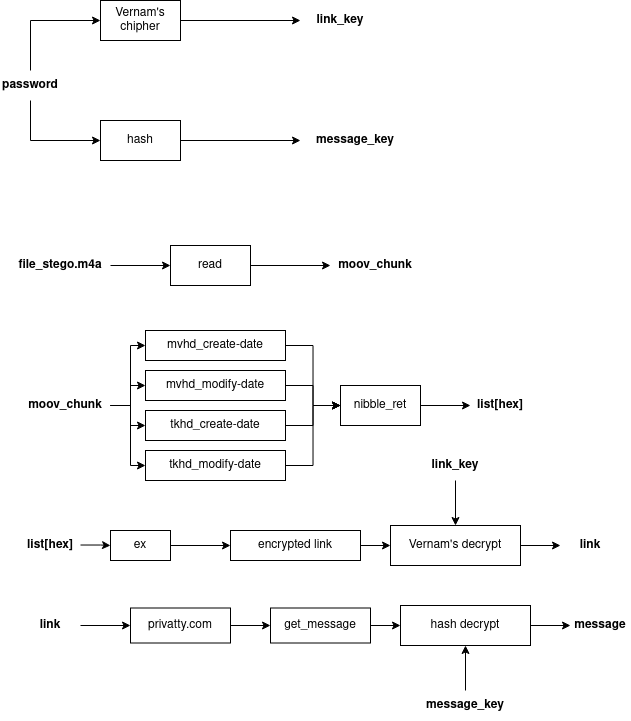

The diagram above was exported from draw.io. Its source (the exported page's mxGraphModel, read from the mxfile embedded in the PNG):
<mxGraphModel dx="1067" dy="770" grid="1" gridSize="10" guides="1" tooltips="1" connect="1" arrows="1" fold="1" page="1" pageScale="1" pageWidth="827" pageHeight="1169" math="0" shadow="0">
  <root>
    <mxCell id="0" />
    <mxCell id="1" parent="0" />
    <mxCell id="5jYrexJtKaYGDB_DM6vi-1" value="Vernam's chipher" style="rounded=0;whiteSpace=wrap;html=1;" vertex="1" parent="1">
      <mxGeometry x="160" y="40" width="80" height="40" as="geometry" />
    </mxCell>
    <mxCell id="5jYrexJtKaYGDB_DM6vi-2" value="password" style="text;html=1;strokeColor=none;fillColor=none;align=center;verticalAlign=middle;whiteSpace=wrap;rounded=0;fontStyle=1" vertex="1" parent="1">
      <mxGeometry x="60" y="110" width="60" height="30" as="geometry" />
    </mxCell>
    <mxCell id="5jYrexJtKaYGDB_DM6vi-3" value="&lt;div&gt;hash&lt;/div&gt;" style="rounded=0;whiteSpace=wrap;html=1;" vertex="1" parent="1">
      <mxGeometry x="160" y="160" width="80" height="40" as="geometry" />
    </mxCell>
    <mxCell id="5jYrexJtKaYGDB_DM6vi-4" value="" style="endArrow=classic;html=1;rounded=0;exitX=0.5;exitY=0;exitDx=0;exitDy=0;entryX=0;entryY=0.5;entryDx=0;entryDy=0;" edge="1" parent="1" source="5jYrexJtKaYGDB_DM6vi-2" target="5jYrexJtKaYGDB_DM6vi-1">
      <mxGeometry width="50" height="50" relative="1" as="geometry">
        <mxPoint x="390" y="620" as="sourcePoint" />
        <mxPoint x="440" y="570" as="targetPoint" />
        <Array as="points">
          <mxPoint x="90" y="60" />
        </Array>
      </mxGeometry>
    </mxCell>
    <mxCell id="5jYrexJtKaYGDB_DM6vi-5" value="" style="endArrow=classic;html=1;rounded=0;exitX=0.5;exitY=1;exitDx=0;exitDy=0;entryX=0;entryY=0.5;entryDx=0;entryDy=0;" edge="1" parent="1" source="5jYrexJtKaYGDB_DM6vi-2" target="5jYrexJtKaYGDB_DM6vi-3">
      <mxGeometry width="50" height="50" relative="1" as="geometry">
        <mxPoint x="390" y="620" as="sourcePoint" />
        <mxPoint x="440" y="570" as="targetPoint" />
        <Array as="points">
          <mxPoint x="90" y="180" />
        </Array>
      </mxGeometry>
    </mxCell>
    <mxCell id="5jYrexJtKaYGDB_DM6vi-6" value="" style="endArrow=classic;html=1;rounded=0;exitX=1;exitY=0.5;exitDx=0;exitDy=0;" edge="1" parent="1" source="5jYrexJtKaYGDB_DM6vi-1">
      <mxGeometry width="50" height="50" relative="1" as="geometry">
        <mxPoint x="390" y="620" as="sourcePoint" />
        <mxPoint x="360" y="60" as="targetPoint" />
      </mxGeometry>
    </mxCell>
    <mxCell id="5jYrexJtKaYGDB_DM6vi-7" value="link_key" style="text;html=1;strokeColor=none;fillColor=none;align=center;verticalAlign=middle;whiteSpace=wrap;rounded=0;fontStyle=1" vertex="1" parent="1">
      <mxGeometry x="370" y="45" width="60" height="30" as="geometry" />
    </mxCell>
    <mxCell id="5jYrexJtKaYGDB_DM6vi-8" value="" style="endArrow=classic;html=1;rounded=0;exitX=1;exitY=0.5;exitDx=0;exitDy=0;" edge="1" parent="1" source="5jYrexJtKaYGDB_DM6vi-3">
      <mxGeometry width="50" height="50" relative="1" as="geometry">
        <mxPoint x="500" y="280" as="sourcePoint" />
        <mxPoint x="360" y="180" as="targetPoint" />
      </mxGeometry>
    </mxCell>
    <mxCell id="5jYrexJtKaYGDB_DM6vi-9" value="message_key" style="text;html=1;strokeColor=none;fillColor=none;align=center;verticalAlign=middle;whiteSpace=wrap;rounded=0;fontStyle=1" vertex="1" parent="1">
      <mxGeometry x="370" y="165" width="90" height="30" as="geometry" />
    </mxCell>
    <mxCell id="5jYrexJtKaYGDB_DM6vi-14" style="edgeStyle=orthogonalEdgeStyle;rounded=0;orthogonalLoop=1;jettySize=auto;html=1;entryX=0;entryY=0.5;entryDx=0;entryDy=0;" edge="1" parent="1" source="5jYrexJtKaYGDB_DM6vi-11" target="5jYrexJtKaYGDB_DM6vi-13">
      <mxGeometry relative="1" as="geometry" />
    </mxCell>
    <mxCell id="5jYrexJtKaYGDB_DM6vi-11" value="file_stego.m4a" style="text;html=1;strokeColor=none;fillColor=none;align=center;verticalAlign=middle;whiteSpace=wrap;rounded=0;fontStyle=1" vertex="1" parent="1">
      <mxGeometry x="70" y="290" width="100" height="30" as="geometry" />
    </mxCell>
    <mxCell id="5jYrexJtKaYGDB_DM6vi-15" style="edgeStyle=orthogonalEdgeStyle;rounded=0;orthogonalLoop=1;jettySize=auto;html=1;exitX=1;exitY=0.5;exitDx=0;exitDy=0;entryX=0;entryY=0.5;entryDx=0;entryDy=0;" edge="1" parent="1" source="5jYrexJtKaYGDB_DM6vi-13" target="5jYrexJtKaYGDB_DM6vi-19">
      <mxGeometry relative="1" as="geometry">
        <mxPoint x="370" y="305.33333333333326" as="targetPoint" />
      </mxGeometry>
    </mxCell>
    <mxCell id="5jYrexJtKaYGDB_DM6vi-13" value="read" style="rounded=0;whiteSpace=wrap;html=1;" vertex="1" parent="1">
      <mxGeometry x="230" y="285" width="80" height="40" as="geometry" />
    </mxCell>
    <mxCell id="5jYrexJtKaYGDB_DM6vi-19" value="moov_chunk" style="text;html=1;strokeColor=none;fillColor=none;align=center;verticalAlign=middle;whiteSpace=wrap;rounded=0;fontStyle=1" vertex="1" parent="1">
      <mxGeometry x="390" y="290" width="90" height="30" as="geometry" />
    </mxCell>
    <mxCell id="5jYrexJtKaYGDB_DM6vi-26" style="edgeStyle=orthogonalEdgeStyle;rounded=0;orthogonalLoop=1;jettySize=auto;html=1;entryX=0;entryY=0.5;entryDx=0;entryDy=0;" edge="1" parent="1" source="5jYrexJtKaYGDB_DM6vi-20" target="5jYrexJtKaYGDB_DM6vi-22">
      <mxGeometry relative="1" as="geometry">
        <Array as="points">
          <mxPoint x="190" y="445" />
          <mxPoint x="190" y="385" />
        </Array>
      </mxGeometry>
    </mxCell>
    <mxCell id="5jYrexJtKaYGDB_DM6vi-27" style="edgeStyle=orthogonalEdgeStyle;rounded=0;orthogonalLoop=1;jettySize=auto;html=1;entryX=0;entryY=0.5;entryDx=0;entryDy=0;" edge="1" parent="1" source="5jYrexJtKaYGDB_DM6vi-20" target="5jYrexJtKaYGDB_DM6vi-23">
      <mxGeometry relative="1" as="geometry" />
    </mxCell>
    <mxCell id="5jYrexJtKaYGDB_DM6vi-28" style="edgeStyle=orthogonalEdgeStyle;rounded=0;orthogonalLoop=1;jettySize=auto;html=1;exitX=1;exitY=0.5;exitDx=0;exitDy=0;entryX=0;entryY=0.5;entryDx=0;entryDy=0;" edge="1" parent="1" source="5jYrexJtKaYGDB_DM6vi-20" target="5jYrexJtKaYGDB_DM6vi-24">
      <mxGeometry relative="1" as="geometry" />
    </mxCell>
    <mxCell id="5jYrexJtKaYGDB_DM6vi-29" style="edgeStyle=orthogonalEdgeStyle;rounded=0;orthogonalLoop=1;jettySize=auto;html=1;exitX=1;exitY=0.5;exitDx=0;exitDy=0;entryX=0;entryY=0.5;entryDx=0;entryDy=0;" edge="1" parent="1" source="5jYrexJtKaYGDB_DM6vi-20" target="5jYrexJtKaYGDB_DM6vi-25">
      <mxGeometry relative="1" as="geometry">
        <Array as="points">
          <mxPoint x="190" y="445" />
          <mxPoint x="190" y="505" />
        </Array>
      </mxGeometry>
    </mxCell>
    <mxCell id="5jYrexJtKaYGDB_DM6vi-20" value="moov_chunk" style="text;html=1;strokeColor=none;fillColor=none;align=center;verticalAlign=middle;whiteSpace=wrap;rounded=0;fontStyle=1" vertex="1" parent="1">
      <mxGeometry x="80" y="430" width="90" height="30" as="geometry" />
    </mxCell>
    <mxCell id="5jYrexJtKaYGDB_DM6vi-31" style="edgeStyle=orthogonalEdgeStyle;rounded=0;orthogonalLoop=1;jettySize=auto;html=1;exitX=1;exitY=0.5;exitDx=0;exitDy=0;entryX=0;entryY=0.5;entryDx=0;entryDy=0;" edge="1" parent="1" source="5jYrexJtKaYGDB_DM6vi-22" target="5jYrexJtKaYGDB_DM6vi-30">
      <mxGeometry relative="1" as="geometry" />
    </mxCell>
    <mxCell id="5jYrexJtKaYGDB_DM6vi-22" value="mvhd_create-date" style="rounded=0;whiteSpace=wrap;html=1;" vertex="1" parent="1">
      <mxGeometry x="205" y="370" width="140" height="30" as="geometry" />
    </mxCell>
    <mxCell id="5jYrexJtKaYGDB_DM6vi-32" style="edgeStyle=orthogonalEdgeStyle;rounded=0;orthogonalLoop=1;jettySize=auto;html=1;exitX=1;exitY=0.5;exitDx=0;exitDy=0;entryX=0;entryY=0.5;entryDx=0;entryDy=0;" edge="1" parent="1" source="5jYrexJtKaYGDB_DM6vi-23" target="5jYrexJtKaYGDB_DM6vi-30">
      <mxGeometry relative="1" as="geometry" />
    </mxCell>
    <mxCell id="5jYrexJtKaYGDB_DM6vi-23" value="mvhd_modify-date" style="rounded=0;whiteSpace=wrap;html=1;" vertex="1" parent="1">
      <mxGeometry x="205" y="410" width="140" height="30" as="geometry" />
    </mxCell>
    <mxCell id="5jYrexJtKaYGDB_DM6vi-33" style="edgeStyle=orthogonalEdgeStyle;rounded=0;orthogonalLoop=1;jettySize=auto;html=1;" edge="1" parent="1" source="5jYrexJtKaYGDB_DM6vi-24" target="5jYrexJtKaYGDB_DM6vi-30">
      <mxGeometry relative="1" as="geometry" />
    </mxCell>
    <mxCell id="5jYrexJtKaYGDB_DM6vi-24" value="tkhd_create-date" style="rounded=0;whiteSpace=wrap;html=1;" vertex="1" parent="1">
      <mxGeometry x="205" y="450" width="140" height="30" as="geometry" />
    </mxCell>
    <mxCell id="5jYrexJtKaYGDB_DM6vi-34" style="edgeStyle=orthogonalEdgeStyle;rounded=0;orthogonalLoop=1;jettySize=auto;html=1;entryX=0;entryY=0.5;entryDx=0;entryDy=0;" edge="1" parent="1" source="5jYrexJtKaYGDB_DM6vi-25" target="5jYrexJtKaYGDB_DM6vi-30">
      <mxGeometry relative="1" as="geometry" />
    </mxCell>
    <mxCell id="5jYrexJtKaYGDB_DM6vi-25" value="tkhd_modify-date" style="rounded=0;whiteSpace=wrap;html=1;" vertex="1" parent="1">
      <mxGeometry x="205" y="490" width="140" height="30" as="geometry" />
    </mxCell>
    <mxCell id="5jYrexJtKaYGDB_DM6vi-37" style="edgeStyle=orthogonalEdgeStyle;rounded=0;orthogonalLoop=1;jettySize=auto;html=1;entryX=0;entryY=0.5;entryDx=0;entryDy=0;" edge="1" parent="1" source="5jYrexJtKaYGDB_DM6vi-30" target="5jYrexJtKaYGDB_DM6vi-36">
      <mxGeometry relative="1" as="geometry" />
    </mxCell>
    <mxCell id="5jYrexJtKaYGDB_DM6vi-30" value="nibble_ret" style="rounded=0;whiteSpace=wrap;html=1;" vertex="1" parent="1">
      <mxGeometry x="400" y="425" width="80" height="40" as="geometry" />
    </mxCell>
    <mxCell id="5jYrexJtKaYGDB_DM6vi-36" value="list[hex]" style="text;html=1;strokeColor=none;fillColor=none;align=center;verticalAlign=middle;whiteSpace=wrap;rounded=0;fontStyle=1" vertex="1" parent="1">
      <mxGeometry x="530" y="430" width="60" height="30" as="geometry" />
    </mxCell>
    <mxCell id="5jYrexJtKaYGDB_DM6vi-40" style="edgeStyle=orthogonalEdgeStyle;rounded=0;orthogonalLoop=1;jettySize=auto;html=1;entryX=0;entryY=0.5;entryDx=0;entryDy=0;" edge="1" parent="1" source="5jYrexJtKaYGDB_DM6vi-38" target="5jYrexJtKaYGDB_DM6vi-39">
      <mxGeometry relative="1" as="geometry" />
    </mxCell>
    <mxCell id="5jYrexJtKaYGDB_DM6vi-38" value="list[hex]" style="text;html=1;strokeColor=none;fillColor=none;align=center;verticalAlign=middle;whiteSpace=wrap;rounded=0;fontStyle=1" vertex="1" parent="1">
      <mxGeometry x="80" y="569.5" width="60" height="30" as="geometry" />
    </mxCell>
    <mxCell id="5jYrexJtKaYGDB_DM6vi-43" style="edgeStyle=orthogonalEdgeStyle;rounded=0;orthogonalLoop=1;jettySize=auto;html=1;entryX=0;entryY=0.5;entryDx=0;entryDy=0;" edge="1" parent="1" source="5jYrexJtKaYGDB_DM6vi-39" target="5jYrexJtKaYGDB_DM6vi-42">
      <mxGeometry relative="1" as="geometry" />
    </mxCell>
    <mxCell id="5jYrexJtKaYGDB_DM6vi-39" value="ex" style="rounded=0;whiteSpace=wrap;html=1;" vertex="1" parent="1">
      <mxGeometry x="170" y="570" width="60" height="30" as="geometry" />
    </mxCell>
    <mxCell id="5jYrexJtKaYGDB_DM6vi-46" style="edgeStyle=orthogonalEdgeStyle;rounded=0;orthogonalLoop=1;jettySize=auto;html=1;" edge="1" parent="1" source="5jYrexJtKaYGDB_DM6vi-42" target="5jYrexJtKaYGDB_DM6vi-45">
      <mxGeometry relative="1" as="geometry" />
    </mxCell>
    <mxCell id="5jYrexJtKaYGDB_DM6vi-42" value="encrypted link" style="rounded=0;whiteSpace=wrap;html=1;" vertex="1" parent="1">
      <mxGeometry x="290" y="570" width="130" height="30" as="geometry" />
    </mxCell>
    <mxCell id="5jYrexJtKaYGDB_DM6vi-49" style="edgeStyle=orthogonalEdgeStyle;rounded=0;orthogonalLoop=1;jettySize=auto;html=1;exitX=1;exitY=0.5;exitDx=0;exitDy=0;entryX=0;entryY=0.5;entryDx=0;entryDy=0;" edge="1" parent="1" source="5jYrexJtKaYGDB_DM6vi-45" target="5jYrexJtKaYGDB_DM6vi-48">
      <mxGeometry relative="1" as="geometry" />
    </mxCell>
    <mxCell id="5jYrexJtKaYGDB_DM6vi-45" value="Vernam's decrypt" style="rounded=0;whiteSpace=wrap;html=1;" vertex="1" parent="1">
      <mxGeometry x="450" y="565" width="130" height="40" as="geometry" />
    </mxCell>
    <mxCell id="5jYrexJtKaYGDB_DM6vi-48" value="link" style="text;html=1;strokeColor=none;fillColor=none;align=center;verticalAlign=middle;whiteSpace=wrap;rounded=0;fontStyle=1" vertex="1" parent="1">
      <mxGeometry x="620" y="570" width="60" height="30" as="geometry" />
    </mxCell>
    <mxCell id="5jYrexJtKaYGDB_DM6vi-54" style="edgeStyle=orthogonalEdgeStyle;rounded=0;orthogonalLoop=1;jettySize=auto;html=1;" edge="1" parent="1" source="5jYrexJtKaYGDB_DM6vi-50" target="5jYrexJtKaYGDB_DM6vi-55">
      <mxGeometry relative="1" as="geometry">
        <mxPoint x="180" y="665" as="targetPoint" />
      </mxGeometry>
    </mxCell>
    <mxCell id="5jYrexJtKaYGDB_DM6vi-50" value="link" style="text;html=1;strokeColor=none;fillColor=none;align=center;verticalAlign=middle;whiteSpace=wrap;rounded=0;fontStyle=1" vertex="1" parent="1">
      <mxGeometry x="80" y="650" width="60" height="30" as="geometry" />
    </mxCell>
    <mxCell id="5jYrexJtKaYGDB_DM6vi-53" style="edgeStyle=orthogonalEdgeStyle;rounded=0;orthogonalLoop=1;jettySize=auto;html=1;entryX=0.5;entryY=0;entryDx=0;entryDy=0;" edge="1" parent="1" source="5jYrexJtKaYGDB_DM6vi-52" target="5jYrexJtKaYGDB_DM6vi-45">
      <mxGeometry relative="1" as="geometry" />
    </mxCell>
    <mxCell id="5jYrexJtKaYGDB_DM6vi-52" value="link_key" style="text;html=1;strokeColor=none;fillColor=none;align=center;verticalAlign=middle;whiteSpace=wrap;rounded=0;fontStyle=1" vertex="1" parent="1">
      <mxGeometry x="485" y="490" width="60" height="30" as="geometry" />
    </mxCell>
    <mxCell id="5jYrexJtKaYGDB_DM6vi-60" style="edgeStyle=orthogonalEdgeStyle;rounded=0;orthogonalLoop=1;jettySize=auto;html=1;exitX=1;exitY=0.5;exitDx=0;exitDy=0;entryX=0;entryY=0.5;entryDx=0;entryDy=0;" edge="1" parent="1" source="5jYrexJtKaYGDB_DM6vi-55" target="5jYrexJtKaYGDB_DM6vi-59">
      <mxGeometry relative="1" as="geometry" />
    </mxCell>
    <mxCell id="5jYrexJtKaYGDB_DM6vi-55" value="privatty.com" style="rounded=0;whiteSpace=wrap;html=1;" vertex="1" parent="1">
      <mxGeometry x="190" y="647.5" width="100" height="35" as="geometry" />
    </mxCell>
    <mxCell id="5jYrexJtKaYGDB_DM6vi-63" style="edgeStyle=orthogonalEdgeStyle;rounded=0;orthogonalLoop=1;jettySize=auto;html=1;entryX=0;entryY=0.5;entryDx=0;entryDy=0;" edge="1" parent="1" source="5jYrexJtKaYGDB_DM6vi-59" target="5jYrexJtKaYGDB_DM6vi-62">
      <mxGeometry relative="1" as="geometry" />
    </mxCell>
    <mxCell id="5jYrexJtKaYGDB_DM6vi-59" value="get_message" style="rounded=0;whiteSpace=wrap;html=1;" vertex="1" parent="1">
      <mxGeometry x="330" y="647.5" width="100" height="35" as="geometry" />
    </mxCell>
    <mxCell id="5jYrexJtKaYGDB_DM6vi-70" style="edgeStyle=orthogonalEdgeStyle;rounded=0;orthogonalLoop=1;jettySize=auto;html=1;entryX=0;entryY=0.5;entryDx=0;entryDy=0;" edge="1" parent="1" source="5jYrexJtKaYGDB_DM6vi-62" target="5jYrexJtKaYGDB_DM6vi-67">
      <mxGeometry relative="1" as="geometry" />
    </mxCell>
    <mxCell id="5jYrexJtKaYGDB_DM6vi-62" value="hash decrypt" style="rounded=0;whiteSpace=wrap;html=1;" vertex="1" parent="1">
      <mxGeometry x="460" y="645" width="130" height="40" as="geometry" />
    </mxCell>
    <mxCell id="5jYrexJtKaYGDB_DM6vi-66" style="edgeStyle=orthogonalEdgeStyle;rounded=0;orthogonalLoop=1;jettySize=auto;html=1;entryX=0.5;entryY=1;entryDx=0;entryDy=0;" edge="1" parent="1" source="5jYrexJtKaYGDB_DM6vi-65" target="5jYrexJtKaYGDB_DM6vi-62">
      <mxGeometry relative="1" as="geometry" />
    </mxCell>
    <mxCell id="5jYrexJtKaYGDB_DM6vi-65" value="message_key" style="text;html=1;strokeColor=none;fillColor=none;align=center;verticalAlign=middle;whiteSpace=wrap;rounded=0;fontStyle=1" vertex="1" parent="1">
      <mxGeometry x="480" y="730" width="90" height="30" as="geometry" />
    </mxCell>
    <mxCell id="5jYrexJtKaYGDB_DM6vi-67" value="message" style="text;html=1;strokeColor=none;fillColor=none;align=center;verticalAlign=middle;whiteSpace=wrap;rounded=0;fontStyle=1" vertex="1" parent="1">
      <mxGeometry x="630" y="650" width="60" height="30" as="geometry" />
    </mxCell>
  </root>
</mxGraphModel>